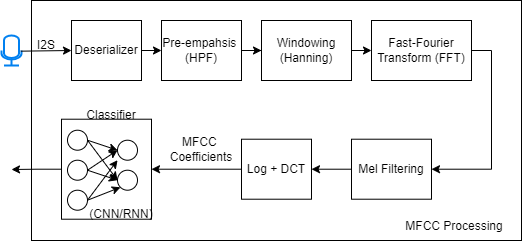

The diagram above was exported from draw.io. Its source (the exported page's mxGraphModel, read from the mxfile embedded in the PNG):
<mxGraphModel dx="1020" dy="544" grid="1" gridSize="10" guides="1" tooltips="1" connect="1" arrows="1" fold="1" page="1" pageScale="1" pageWidth="827" pageHeight="1169" math="0" shadow="0">
  <root>
    <mxCell id="WIyWlLk6GJQsqaUBKTNV-0" />
    <mxCell id="WIyWlLk6GJQsqaUBKTNV-1" parent="WIyWlLk6GJQsqaUBKTNV-0" />
    <mxCell id="eoYMzKTAUGF3MjimPR_Q-30" value="" style="rounded=0;whiteSpace=wrap;html=1;" parent="WIyWlLk6GJQsqaUBKTNV-1" vertex="1">
      <mxGeometry x="60" y="140" width="490" height="240" as="geometry" />
    </mxCell>
    <mxCell id="eoYMzKTAUGF3MjimPR_Q-23" style="edgeStyle=orthogonalEdgeStyle;rounded=0;orthogonalLoop=1;jettySize=auto;html=1;exitX=1;exitY=0.5;exitDx=0;exitDy=0;entryX=0;entryY=0.5;entryDx=0;entryDy=0;" parent="WIyWlLk6GJQsqaUBKTNV-1" source="eoYMzKTAUGF3MjimPR_Q-1" target="eoYMzKTAUGF3MjimPR_Q-3" edge="1">
      <mxGeometry relative="1" as="geometry" />
    </mxCell>
    <mxCell id="eoYMzKTAUGF3MjimPR_Q-1" value="&lt;span style=&quot;background-color: initial;&quot;&gt;Windowing&lt;/span&gt;&lt;div&gt;&lt;span style=&quot;background-color: initial;&quot;&gt;(Hanning)&lt;/span&gt;&lt;/div&gt;" style="rounded=0;whiteSpace=wrap;html=1;" parent="WIyWlLk6GJQsqaUBKTNV-1" vertex="1">
      <mxGeometry x="290" y="160" width="90" height="60" as="geometry" />
    </mxCell>
    <mxCell id="eoYMzKTAUGF3MjimPR_Q-2" value="" style="html=1;verticalLabelPosition=bottom;align=center;labelBackgroundColor=#ffffff;verticalAlign=top;strokeWidth=2;strokeColor=#0080F0;shadow=0;dashed=0;shape=mxgraph.ios7.icons.microphone;" parent="WIyWlLk6GJQsqaUBKTNV-1" vertex="1">
      <mxGeometry x="30" y="175" width="20" height="30" as="geometry" />
    </mxCell>
    <mxCell id="Xg-kIFZUaCPv9lCPnRk3-1" style="edgeStyle=orthogonalEdgeStyle;rounded=0;orthogonalLoop=1;jettySize=auto;html=1;exitX=1;exitY=0.5;exitDx=0;exitDy=0;entryX=1;entryY=0.5;entryDx=0;entryDy=0;" edge="1" parent="WIyWlLk6GJQsqaUBKTNV-1" source="eoYMzKTAUGF3MjimPR_Q-3" target="eoYMzKTAUGF3MjimPR_Q-4">
      <mxGeometry relative="1" as="geometry" />
    </mxCell>
    <mxCell id="eoYMzKTAUGF3MjimPR_Q-3" value="Fast-Fourier Transform (FFT)" style="rounded=0;whiteSpace=wrap;html=1;" parent="WIyWlLk6GJQsqaUBKTNV-1" vertex="1">
      <mxGeometry x="400" y="160" width="100" height="60" as="geometry" />
    </mxCell>
    <mxCell id="Xg-kIFZUaCPv9lCPnRk3-2" style="edgeStyle=orthogonalEdgeStyle;rounded=0;orthogonalLoop=1;jettySize=auto;html=1;exitX=0;exitY=0.5;exitDx=0;exitDy=0;entryX=1;entryY=0.5;entryDx=0;entryDy=0;" edge="1" parent="WIyWlLk6GJQsqaUBKTNV-1" source="eoYMzKTAUGF3MjimPR_Q-4" target="eoYMzKTAUGF3MjimPR_Q-5">
      <mxGeometry relative="1" as="geometry" />
    </mxCell>
    <mxCell id="eoYMzKTAUGF3MjimPR_Q-4" value="Mel Filtering" style="rounded=0;whiteSpace=wrap;html=1;" parent="WIyWlLk6GJQsqaUBKTNV-1" vertex="1">
      <mxGeometry x="380" y="278.71" width="80" height="60" as="geometry" />
    </mxCell>
    <mxCell id="Xg-kIFZUaCPv9lCPnRk3-3" style="edgeStyle=orthogonalEdgeStyle;rounded=0;orthogonalLoop=1;jettySize=auto;html=1;exitX=0;exitY=0.5;exitDx=0;exitDy=0;entryX=1;entryY=0.5;entryDx=0;entryDy=0;" edge="1" parent="WIyWlLk6GJQsqaUBKTNV-1" source="eoYMzKTAUGF3MjimPR_Q-5" target="eoYMzKTAUGF3MjimPR_Q-20">
      <mxGeometry relative="1" as="geometry" />
    </mxCell>
    <mxCell id="eoYMzKTAUGF3MjimPR_Q-5" value="Log + DCT" style="rounded=0;whiteSpace=wrap;html=1;" parent="WIyWlLk6GJQsqaUBKTNV-1" vertex="1">
      <mxGeometry x="270" y="278.71" width="70" height="60" as="geometry" />
    </mxCell>
    <mxCell id="eoYMzKTAUGF3MjimPR_Q-21" value="" style="group" parent="WIyWlLk6GJQsqaUBKTNV-1" vertex="1" connectable="0">
      <mxGeometry x="90" y="259.71" width="90" height="100" as="geometry" />
    </mxCell>
    <mxCell id="Xg-kIFZUaCPv9lCPnRk3-8" style="edgeStyle=orthogonalEdgeStyle;rounded=0;orthogonalLoop=1;jettySize=auto;html=1;exitX=0;exitY=0.5;exitDx=0;exitDy=0;" edge="1" parent="eoYMzKTAUGF3MjimPR_Q-21" source="eoYMzKTAUGF3MjimPR_Q-20">
      <mxGeometry relative="1" as="geometry">
        <mxPoint x="-50" y="49.29000000000002" as="targetPoint" />
      </mxGeometry>
    </mxCell>
    <mxCell id="eoYMzKTAUGF3MjimPR_Q-20" value="" style="rounded=0;whiteSpace=wrap;html=1;" parent="eoYMzKTAUGF3MjimPR_Q-21" vertex="1">
      <mxGeometry y="-1" width="90" height="100" as="geometry" />
    </mxCell>
    <mxCell id="eoYMzKTAUGF3MjimPR_Q-6" value="" style="ellipse;whiteSpace=wrap;html=1;aspect=fixed;" parent="eoYMzKTAUGF3MjimPR_Q-21" vertex="1">
      <mxGeometry x="6" y="10" width="20" height="20" as="geometry" />
    </mxCell>
    <mxCell id="eoYMzKTAUGF3MjimPR_Q-8" value="" style="ellipse;whiteSpace=wrap;html=1;aspect=fixed;" parent="eoYMzKTAUGF3MjimPR_Q-21" vertex="1">
      <mxGeometry x="6" y="40" width="20" height="20" as="geometry" />
    </mxCell>
    <mxCell id="eoYMzKTAUGF3MjimPR_Q-9" value="" style="ellipse;whiteSpace=wrap;html=1;aspect=fixed;" parent="eoYMzKTAUGF3MjimPR_Q-21" vertex="1">
      <mxGeometry x="6" y="70" width="20" height="20" as="geometry" />
    </mxCell>
    <mxCell id="eoYMzKTAUGF3MjimPR_Q-10" value="" style="ellipse;whiteSpace=wrap;html=1;aspect=fixed;" parent="eoYMzKTAUGF3MjimPR_Q-21" vertex="1">
      <mxGeometry x="56" y="20" width="20" height="20" as="geometry" />
    </mxCell>
    <mxCell id="eoYMzKTAUGF3MjimPR_Q-11" value="" style="ellipse;whiteSpace=wrap;html=1;aspect=fixed;" parent="eoYMzKTAUGF3MjimPR_Q-21" vertex="1">
      <mxGeometry x="56" y="50" width="20" height="20" as="geometry" />
    </mxCell>
    <mxCell id="eoYMzKTAUGF3MjimPR_Q-13" value="" style="endArrow=classic;html=1;rounded=0;exitX=1;exitY=0.5;exitDx=0;exitDy=0;entryX=0;entryY=0.5;entryDx=0;entryDy=0;" parent="eoYMzKTAUGF3MjimPR_Q-21" source="eoYMzKTAUGF3MjimPR_Q-6" target="eoYMzKTAUGF3MjimPR_Q-10" edge="1">
      <mxGeometry width="50" height="50" relative="1" as="geometry">
        <mxPoint x="36" y="-60" as="sourcePoint" />
        <mxPoint x="86" y="-110" as="targetPoint" />
      </mxGeometry>
    </mxCell>
    <mxCell id="eoYMzKTAUGF3MjimPR_Q-14" value="" style="endArrow=classic;html=1;rounded=0;exitX=1;exitY=0.5;exitDx=0;exitDy=0;entryX=0;entryY=0.5;entryDx=0;entryDy=0;" parent="eoYMzKTAUGF3MjimPR_Q-21" source="eoYMzKTAUGF3MjimPR_Q-6" target="eoYMzKTAUGF3MjimPR_Q-11" edge="1">
      <mxGeometry width="50" height="50" relative="1" as="geometry">
        <mxPoint x="36" y="-60" as="sourcePoint" />
        <mxPoint x="86" y="-110" as="targetPoint" />
      </mxGeometry>
    </mxCell>
    <mxCell id="eoYMzKTAUGF3MjimPR_Q-15" value="" style="endArrow=classic;html=1;rounded=0;exitX=1;exitY=0.5;exitDx=0;exitDy=0;entryX=0;entryY=0.5;entryDx=0;entryDy=0;" parent="eoYMzKTAUGF3MjimPR_Q-21" source="eoYMzKTAUGF3MjimPR_Q-8" target="eoYMzKTAUGF3MjimPR_Q-10" edge="1">
      <mxGeometry width="50" height="50" relative="1" as="geometry">
        <mxPoint x="36" y="-60" as="sourcePoint" />
        <mxPoint x="86" y="-110" as="targetPoint" />
      </mxGeometry>
    </mxCell>
    <mxCell id="eoYMzKTAUGF3MjimPR_Q-16" value="" style="endArrow=classic;html=1;rounded=0;exitX=1;exitY=0.5;exitDx=0;exitDy=0;entryX=0;entryY=0.5;entryDx=0;entryDy=0;" parent="eoYMzKTAUGF3MjimPR_Q-21" source="eoYMzKTAUGF3MjimPR_Q-8" target="eoYMzKTAUGF3MjimPR_Q-11" edge="1">
      <mxGeometry width="50" height="50" relative="1" as="geometry">
        <mxPoint x="36" y="-60" as="sourcePoint" />
        <mxPoint x="86" y="-110" as="targetPoint" />
      </mxGeometry>
    </mxCell>
    <mxCell id="eoYMzKTAUGF3MjimPR_Q-18" value="" style="endArrow=classic;html=1;rounded=0;exitX=1;exitY=0.5;exitDx=0;exitDy=0;" parent="eoYMzKTAUGF3MjimPR_Q-21" source="eoYMzKTAUGF3MjimPR_Q-9" edge="1">
      <mxGeometry width="50" height="50" relative="1" as="geometry">
        <mxPoint x="36" y="-60" as="sourcePoint" />
        <mxPoint x="56" y="40" as="targetPoint" />
      </mxGeometry>
    </mxCell>
    <mxCell id="eoYMzKTAUGF3MjimPR_Q-19" value="" style="endArrow=classic;html=1;rounded=0;exitX=1;exitY=0.5;exitDx=0;exitDy=0;entryX=0;entryY=1;entryDx=0;entryDy=0;" parent="eoYMzKTAUGF3MjimPR_Q-21" source="eoYMzKTAUGF3MjimPR_Q-9" target="eoYMzKTAUGF3MjimPR_Q-11" edge="1">
      <mxGeometry width="50" height="50" relative="1" as="geometry">
        <mxPoint x="36" y="-60" as="sourcePoint" />
        <mxPoint x="86" y="-110" as="targetPoint" />
      </mxGeometry>
    </mxCell>
    <mxCell id="eoYMzKTAUGF3MjimPR_Q-22" value="" style="endArrow=classic;html=1;rounded=0;exitX=0.967;exitY=0.522;exitDx=0;exitDy=0;exitPerimeter=0;entryX=0;entryY=0.5;entryDx=0;entryDy=0;" parent="WIyWlLk6GJQsqaUBKTNV-1" source="eoYMzKTAUGF3MjimPR_Q-2" target="zQZU54eB6tLAeW39PDsI-2" edge="1">
      <mxGeometry width="50" height="50" relative="1" as="geometry">
        <mxPoint x="400" y="290" as="sourcePoint" />
        <mxPoint x="60" y="190" as="targetPoint" />
      </mxGeometry>
    </mxCell>
    <mxCell id="eoYMzKTAUGF3MjimPR_Q-32" value="Classifier" style="text;strokeColor=none;align=center;fillColor=none;html=1;verticalAlign=middle;whiteSpace=wrap;rounded=0;" parent="WIyWlLk6GJQsqaUBKTNV-1" vertex="1">
      <mxGeometry x="110" y="240" width="60" height="30" as="geometry" />
    </mxCell>
    <mxCell id="eoYMzKTAUGF3MjimPR_Q-33" value="MFCC Processing" style="text;strokeColor=none;align=center;fillColor=none;html=1;verticalAlign=middle;whiteSpace=wrap;rounded=0;" parent="WIyWlLk6GJQsqaUBKTNV-1" vertex="1">
      <mxGeometry x="416" y="351.28999999999996" width="134" height="28.71" as="geometry" />
    </mxCell>
    <mxCell id="zQZU54eB6tLAeW39PDsI-3" value="" style="edgeStyle=orthogonalEdgeStyle;rounded=0;orthogonalLoop=1;jettySize=auto;html=1;" parent="WIyWlLk6GJQsqaUBKTNV-1" source="zQZU54eB6tLAeW39PDsI-0" target="eoYMzKTAUGF3MjimPR_Q-1" edge="1">
      <mxGeometry relative="1" as="geometry" />
    </mxCell>
    <mxCell id="zQZU54eB6tLAeW39PDsI-0" value="Pre-empahsis&amp;nbsp;&lt;br&gt;&lt;div&gt;(HPF)&lt;/div&gt;" style="rounded=0;whiteSpace=wrap;html=1;" parent="WIyWlLk6GJQsqaUBKTNV-1" vertex="1">
      <mxGeometry x="190" y="160" width="80" height="60" as="geometry" />
    </mxCell>
    <mxCell id="zQZU54eB6tLAeW39PDsI-4" style="edgeStyle=orthogonalEdgeStyle;rounded=0;orthogonalLoop=1;jettySize=auto;html=1;exitX=1;exitY=0.5;exitDx=0;exitDy=0;entryX=0;entryY=0.5;entryDx=0;entryDy=0;" parent="WIyWlLk6GJQsqaUBKTNV-1" source="zQZU54eB6tLAeW39PDsI-2" target="zQZU54eB6tLAeW39PDsI-0" edge="1">
      <mxGeometry relative="1" as="geometry" />
    </mxCell>
    <mxCell id="zQZU54eB6tLAeW39PDsI-2" value="Deserializer" style="rounded=0;whiteSpace=wrap;html=1;" parent="WIyWlLk6GJQsqaUBKTNV-1" vertex="1">
      <mxGeometry x="100" y="160" width="70" height="60" as="geometry" />
    </mxCell>
    <mxCell id="zQZU54eB6tLAeW39PDsI-7" value="I2S" style="text;strokeColor=none;align=center;fillColor=none;html=1;verticalAlign=middle;whiteSpace=wrap;rounded=0;" parent="WIyWlLk6GJQsqaUBKTNV-1" vertex="1">
      <mxGeometry x="50" y="170" width="50" height="30" as="geometry" />
    </mxCell>
    <mxCell id="zQZU54eB6tLAeW39PDsI-10" value="(CNN/RNN)" style="text;strokeColor=none;align=center;fillColor=none;html=1;verticalAlign=middle;whiteSpace=wrap;rounded=0;" parent="WIyWlLk6GJQsqaUBKTNV-1" vertex="1">
      <mxGeometry x="110" y="338.71000000000004" width="80" height="30" as="geometry" />
    </mxCell>
    <mxCell id="zQZU54eB6tLAeW39PDsI-8" value="MFCC&amp;nbsp;&lt;div&gt;Coefficients&lt;/div&gt;" style="text;strokeColor=none;align=center;fillColor=none;html=1;verticalAlign=middle;whiteSpace=wrap;rounded=0;" parent="WIyWlLk6GJQsqaUBKTNV-1" vertex="1">
      <mxGeometry x="160" y="278.71" width="140" height="21.29" as="geometry" />
    </mxCell>
  </root>
</mxGraphModel>